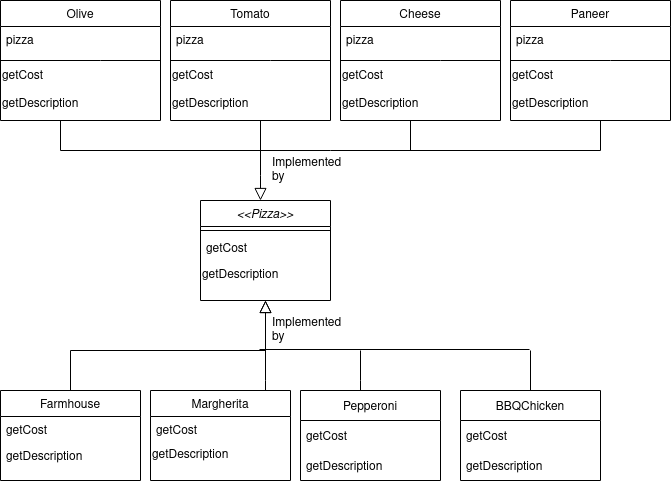

The diagram above was exported from draw.io. Its source (the exported page's mxGraphModel, read from the mxfile embedded in the PNG):
<mxGraphModel dx="796" dy="1650" grid="1" gridSize="10" guides="1" tooltips="1" connect="1" arrows="1" fold="1" page="1" pageScale="1" pageWidth="827" pageHeight="1169" math="0" shadow="0">
  <root>
    <mxCell id="WIyWlLk6GJQsqaUBKTNV-0" />
    <mxCell id="WIyWlLk6GJQsqaUBKTNV-1" parent="WIyWlLk6GJQsqaUBKTNV-0" />
    <mxCell id="zkfFHV4jXpPFQw0GAbJ--0" value="&lt;&lt;Pizza&gt;&gt;" style="swimlane;fontStyle=2;align=center;verticalAlign=top;childLayout=stackLayout;horizontal=1;startSize=26;horizontalStack=0;resizeParent=1;resizeLast=0;collapsible=1;marginBottom=0;rounded=0;shadow=0;strokeWidth=1;" parent="WIyWlLk6GJQsqaUBKTNV-1" vertex="1">
      <mxGeometry x="220" y="120" width="130" height="100" as="geometry">
        <mxRectangle x="230" y="140" width="160" height="26" as="alternateBounds" />
      </mxGeometry>
    </mxCell>
    <mxCell id="zkfFHV4jXpPFQw0GAbJ--4" value="" style="line;html=1;strokeWidth=1;align=left;verticalAlign=middle;spacingTop=-1;spacingLeft=3;spacingRight=3;rotatable=0;labelPosition=right;points=[];portConstraint=eastwest;" parent="zkfFHV4jXpPFQw0GAbJ--0" vertex="1">
      <mxGeometry y="26" width="130" height="8" as="geometry" />
    </mxCell>
    <mxCell id="zkfFHV4jXpPFQw0GAbJ--5" value="getCost&#10;" style="text;align=left;verticalAlign=top;spacingLeft=4;spacingRight=4;overflow=hidden;rotatable=0;points=[[0,0.5],[1,0.5]];portConstraint=eastwest;" parent="zkfFHV4jXpPFQw0GAbJ--0" vertex="1">
      <mxGeometry y="34" width="130" height="26" as="geometry" />
    </mxCell>
    <mxCell id="rQr6Flb93rZFpenOOep7-0" value="&lt;div align=&quot;left&quot;&gt;getDescription&lt;/div&gt;" style="text;html=1;strokeColor=none;fillColor=none;align=left;verticalAlign=middle;whiteSpace=wrap;rounded=0;" vertex="1" parent="zkfFHV4jXpPFQw0GAbJ--0">
      <mxGeometry y="60" width="130" height="30" as="geometry" />
    </mxCell>
    <mxCell id="zkfFHV4jXpPFQw0GAbJ--6" value="Farmhouse" style="swimlane;fontStyle=0;align=center;verticalAlign=top;childLayout=stackLayout;horizontal=1;startSize=26;horizontalStack=0;resizeParent=1;resizeLast=0;collapsible=1;marginBottom=0;rounded=0;shadow=0;strokeWidth=1;" parent="WIyWlLk6GJQsqaUBKTNV-1" vertex="1">
      <mxGeometry x="20" y="310" width="140" height="90" as="geometry">
        <mxRectangle x="130" y="380" width="160" height="26" as="alternateBounds" />
      </mxGeometry>
    </mxCell>
    <mxCell id="zkfFHV4jXpPFQw0GAbJ--7" value="getCost" style="text;align=left;verticalAlign=top;spacingLeft=4;spacingRight=4;overflow=hidden;rotatable=0;points=[[0,0.5],[1,0.5]];portConstraint=eastwest;" parent="zkfFHV4jXpPFQw0GAbJ--6" vertex="1">
      <mxGeometry y="26" width="140" height="26" as="geometry" />
    </mxCell>
    <mxCell id="zkfFHV4jXpPFQw0GAbJ--8" value="getDescription" style="text;align=left;verticalAlign=top;spacingLeft=4;spacingRight=4;overflow=hidden;rotatable=0;points=[[0,0.5],[1,0.5]];portConstraint=eastwest;rounded=0;shadow=0;html=0;" parent="zkfFHV4jXpPFQw0GAbJ--6" vertex="1">
      <mxGeometry y="52" width="140" height="26" as="geometry" />
    </mxCell>
    <mxCell id="zkfFHV4jXpPFQw0GAbJ--12" value="" style="endArrow=block;endSize=10;endFill=0;shadow=0;strokeWidth=1;rounded=0;edgeStyle=elbowEdgeStyle;elbow=vertical;exitX=0.5;exitY=0;exitDx=0;exitDy=0;" parent="WIyWlLk6GJQsqaUBKTNV-1" source="zkfFHV4jXpPFQw0GAbJ--6" target="zkfFHV4jXpPFQw0GAbJ--0" edge="1">
      <mxGeometry width="160" relative="1" as="geometry">
        <mxPoint x="90" y="300" as="sourcePoint" />
        <mxPoint x="200" y="203" as="targetPoint" />
        <Array as="points">
          <mxPoint x="140" y="270" />
        </Array>
      </mxGeometry>
    </mxCell>
    <mxCell id="zkfFHV4jXpPFQw0GAbJ--13" value="Margherita" style="swimlane;fontStyle=0;align=center;verticalAlign=top;childLayout=stackLayout;horizontal=1;startSize=26;horizontalStack=0;resizeParent=1;resizeLast=0;collapsible=1;marginBottom=0;rounded=0;shadow=0;strokeWidth=1;" parent="WIyWlLk6GJQsqaUBKTNV-1" vertex="1">
      <mxGeometry x="170" y="310" width="140" height="90" as="geometry">
        <mxRectangle x="340" y="380" width="170" height="26" as="alternateBounds" />
      </mxGeometry>
    </mxCell>
    <mxCell id="zkfFHV4jXpPFQw0GAbJ--14" value="getCost" style="text;align=left;verticalAlign=top;spacingLeft=4;spacingRight=4;overflow=hidden;rotatable=0;points=[[0,0.5],[1,0.5]];portConstraint=eastwest;" parent="zkfFHV4jXpPFQw0GAbJ--13" vertex="1">
      <mxGeometry y="26" width="140" height="24" as="geometry" />
    </mxCell>
    <mxCell id="rQr6Flb93rZFpenOOep7-1" value="&lt;div align=&quot;left&quot;&gt;getDescription&lt;/div&gt;" style="text;html=1;strokeColor=none;fillColor=none;align=left;verticalAlign=middle;whiteSpace=wrap;rounded=0;" vertex="1" parent="zkfFHV4jXpPFQw0GAbJ--13">
      <mxGeometry y="50" width="140" height="30" as="geometry" />
    </mxCell>
    <mxCell id="zkfFHV4jXpPFQw0GAbJ--16" value="" style="endArrow=block;endSize=10;endFill=0;shadow=0;strokeWidth=1;rounded=0;edgeStyle=elbowEdgeStyle;elbow=vertical;" parent="WIyWlLk6GJQsqaUBKTNV-1" source="zkfFHV4jXpPFQw0GAbJ--13" target="zkfFHV4jXpPFQw0GAbJ--0" edge="1">
      <mxGeometry width="160" relative="1" as="geometry">
        <mxPoint x="210" y="373" as="sourcePoint" />
        <mxPoint x="310" y="271" as="targetPoint" />
        <Array as="points">
          <mxPoint x="285" y="300" />
        </Array>
      </mxGeometry>
    </mxCell>
    <mxCell id="zkfFHV4jXpPFQw0GAbJ--17" value="Olive" style="swimlane;fontStyle=0;align=center;verticalAlign=top;childLayout=stackLayout;horizontal=1;startSize=26;horizontalStack=0;resizeParent=1;resizeLast=0;collapsible=1;marginBottom=0;rounded=0;shadow=0;strokeWidth=1;" parent="WIyWlLk6GJQsqaUBKTNV-1" vertex="1">
      <mxGeometry x="20" y="-80" width="160" height="120" as="geometry">
        <mxRectangle x="550" y="140" width="160" height="26" as="alternateBounds" />
      </mxGeometry>
    </mxCell>
    <mxCell id="rQr6Flb93rZFpenOOep7-16" value="" style="endArrow=none;html=1;rounded=0;" edge="1" parent="zkfFHV4jXpPFQw0GAbJ--17">
      <mxGeometry width="50" height="50" relative="1" as="geometry">
        <mxPoint y="60" as="sourcePoint" />
        <mxPoint x="160" y="60" as="targetPoint" />
        <Array as="points">
          <mxPoint x="100" y="60" />
        </Array>
      </mxGeometry>
    </mxCell>
    <mxCell id="zkfFHV4jXpPFQw0GAbJ--20" value="pizza" style="text;align=left;verticalAlign=top;spacingLeft=4;spacingRight=4;overflow=hidden;rotatable=0;points=[[0,0.5],[1,0.5]];portConstraint=eastwest;rounded=0;shadow=0;html=0;" parent="zkfFHV4jXpPFQw0GAbJ--17" vertex="1">
      <mxGeometry y="26" width="160" height="34" as="geometry" />
    </mxCell>
    <mxCell id="rQr6Flb93rZFpenOOep7-17" value="&lt;div&gt;getCost&lt;/div&gt;&lt;div&gt;&lt;br&gt;&lt;/div&gt;&lt;div&gt;getDescription&lt;br&gt;&lt;/div&gt;" style="text;html=1;strokeColor=none;fillColor=none;align=left;verticalAlign=middle;whiteSpace=wrap;rounded=0;" vertex="1" parent="zkfFHV4jXpPFQw0GAbJ--17">
      <mxGeometry y="60" width="160" height="60" as="geometry" />
    </mxCell>
    <mxCell id="rQr6Flb93rZFpenOOep7-2" value="Pepperoni" style="swimlane;fontStyle=0;childLayout=stackLayout;horizontal=1;startSize=30;horizontalStack=0;resizeParent=1;resizeParentMax=0;resizeLast=0;collapsible=1;marginBottom=0;" vertex="1" parent="WIyWlLk6GJQsqaUBKTNV-1">
      <mxGeometry x="320" y="310" width="140" height="90" as="geometry" />
    </mxCell>
    <mxCell id="rQr6Flb93rZFpenOOep7-3" value="getCost" style="text;strokeColor=none;fillColor=none;align=left;verticalAlign=middle;spacingLeft=4;spacingRight=4;overflow=hidden;points=[[0,0.5],[1,0.5]];portConstraint=eastwest;rotatable=0;" vertex="1" parent="rQr6Flb93rZFpenOOep7-2">
      <mxGeometry y="30" width="140" height="30" as="geometry" />
    </mxCell>
    <mxCell id="rQr6Flb93rZFpenOOep7-4" value="getDescription" style="text;strokeColor=none;fillColor=none;align=left;verticalAlign=middle;spacingLeft=4;spacingRight=4;overflow=hidden;points=[[0,0.5],[1,0.5]];portConstraint=eastwest;rotatable=0;" vertex="1" parent="rQr6Flb93rZFpenOOep7-2">
      <mxGeometry y="60" width="140" height="30" as="geometry" />
    </mxCell>
    <mxCell id="rQr6Flb93rZFpenOOep7-7" value="" style="endArrow=none;html=1;rounded=0;" edge="1" parent="WIyWlLk6GJQsqaUBKTNV-1">
      <mxGeometry width="50" height="50" relative="1" as="geometry">
        <mxPoint x="380" y="310" as="sourcePoint" />
        <mxPoint x="380" y="270" as="targetPoint" />
        <Array as="points">
          <mxPoint x="380" y="310" />
          <mxPoint x="380" y="300" />
        </Array>
      </mxGeometry>
    </mxCell>
    <mxCell id="rQr6Flb93rZFpenOOep7-9" value="" style="endArrow=none;html=1;rounded=0;" edge="1" parent="WIyWlLk6GJQsqaUBKTNV-1">
      <mxGeometry width="50" height="50" relative="1" as="geometry">
        <mxPoint x="279" y="269" as="sourcePoint" />
        <mxPoint x="549" y="269" as="targetPoint" />
      </mxGeometry>
    </mxCell>
    <mxCell id="rQr6Flb93rZFpenOOep7-10" value="" style="endArrow=none;html=1;rounded=0;exitX=0.5;exitY=0;exitDx=0;exitDy=0;" edge="1" parent="WIyWlLk6GJQsqaUBKTNV-1" source="rQr6Flb93rZFpenOOep7-11">
      <mxGeometry width="50" height="50" relative="1" as="geometry">
        <mxPoint x="549.5" y="330" as="sourcePoint" />
        <mxPoint x="550" y="270" as="targetPoint" />
      </mxGeometry>
    </mxCell>
    <mxCell id="rQr6Flb93rZFpenOOep7-11" value="BBQChicken" style="swimlane;fontStyle=0;childLayout=stackLayout;horizontal=1;startSize=30;horizontalStack=0;resizeParent=1;resizeParentMax=0;resizeLast=0;collapsible=1;marginBottom=0;" vertex="1" parent="WIyWlLk6GJQsqaUBKTNV-1">
      <mxGeometry x="480" y="310" width="140" height="90" as="geometry" />
    </mxCell>
    <mxCell id="rQr6Flb93rZFpenOOep7-13" value="getCost" style="text;strokeColor=none;fillColor=none;align=left;verticalAlign=middle;spacingLeft=4;spacingRight=4;overflow=hidden;points=[[0,0.5],[1,0.5]];portConstraint=eastwest;rotatable=0;" vertex="1" parent="rQr6Flb93rZFpenOOep7-11">
      <mxGeometry y="30" width="140" height="30" as="geometry" />
    </mxCell>
    <mxCell id="rQr6Flb93rZFpenOOep7-14" value="getDescription" style="text;strokeColor=none;fillColor=none;align=left;verticalAlign=middle;spacingLeft=4;spacingRight=4;overflow=hidden;points=[[0,0.5],[1,0.5]];portConstraint=eastwest;rotatable=0;" vertex="1" parent="rQr6Flb93rZFpenOOep7-11">
      <mxGeometry y="60" width="140" height="30" as="geometry" />
    </mxCell>
    <mxCell id="rQr6Flb93rZFpenOOep7-15" value="Implemented by" style="text;html=1;strokeColor=none;fillColor=none;align=left;verticalAlign=middle;whiteSpace=wrap;rounded=0;" vertex="1" parent="WIyWlLk6GJQsqaUBKTNV-1">
      <mxGeometry x="290" y="230" width="60" height="40" as="geometry" />
    </mxCell>
    <mxCell id="rQr6Flb93rZFpenOOep7-18" value="Tomato" style="swimlane;fontStyle=0;align=center;verticalAlign=top;childLayout=stackLayout;horizontal=1;startSize=26;horizontalStack=0;resizeParent=1;resizeLast=0;collapsible=1;marginBottom=0;rounded=0;shadow=0;strokeWidth=1;" vertex="1" parent="WIyWlLk6GJQsqaUBKTNV-1">
      <mxGeometry x="190" y="-80" width="160" height="120" as="geometry">
        <mxRectangle x="550" y="140" width="160" height="26" as="alternateBounds" />
      </mxGeometry>
    </mxCell>
    <mxCell id="rQr6Flb93rZFpenOOep7-19" value="" style="endArrow=none;html=1;rounded=0;" edge="1" parent="rQr6Flb93rZFpenOOep7-18">
      <mxGeometry width="50" height="50" relative="1" as="geometry">
        <mxPoint y="60" as="sourcePoint" />
        <mxPoint x="160" y="60" as="targetPoint" />
        <Array as="points">
          <mxPoint x="100" y="60" />
        </Array>
      </mxGeometry>
    </mxCell>
    <mxCell id="rQr6Flb93rZFpenOOep7-20" value="pizza" style="text;align=left;verticalAlign=top;spacingLeft=4;spacingRight=4;overflow=hidden;rotatable=0;points=[[0,0.5],[1,0.5]];portConstraint=eastwest;rounded=0;shadow=0;html=0;" vertex="1" parent="rQr6Flb93rZFpenOOep7-18">
      <mxGeometry y="26" width="160" height="34" as="geometry" />
    </mxCell>
    <mxCell id="rQr6Flb93rZFpenOOep7-21" value="&lt;div&gt;getCost&lt;/div&gt;&lt;div&gt;&lt;br&gt;&lt;/div&gt;&lt;div&gt;getDescription&lt;br&gt;&lt;/div&gt;" style="text;html=1;strokeColor=none;fillColor=none;align=left;verticalAlign=middle;whiteSpace=wrap;rounded=0;" vertex="1" parent="rQr6Flb93rZFpenOOep7-18">
      <mxGeometry y="60" width="160" height="60" as="geometry" />
    </mxCell>
    <mxCell id="rQr6Flb93rZFpenOOep7-22" value="Cheese" style="swimlane;fontStyle=0;align=center;verticalAlign=top;childLayout=stackLayout;horizontal=1;startSize=26;horizontalStack=0;resizeParent=1;resizeLast=0;collapsible=1;marginBottom=0;rounded=0;shadow=0;strokeWidth=1;" vertex="1" parent="WIyWlLk6GJQsqaUBKTNV-1">
      <mxGeometry x="360" y="-80" width="160" height="120" as="geometry">
        <mxRectangle x="550" y="140" width="160" height="26" as="alternateBounds" />
      </mxGeometry>
    </mxCell>
    <mxCell id="rQr6Flb93rZFpenOOep7-23" value="" style="endArrow=none;html=1;rounded=0;" edge="1" parent="rQr6Flb93rZFpenOOep7-22">
      <mxGeometry width="50" height="50" relative="1" as="geometry">
        <mxPoint y="60" as="sourcePoint" />
        <mxPoint x="160" y="60" as="targetPoint" />
        <Array as="points">
          <mxPoint x="100" y="60" />
        </Array>
      </mxGeometry>
    </mxCell>
    <mxCell id="rQr6Flb93rZFpenOOep7-24" value="pizza" style="text;align=left;verticalAlign=top;spacingLeft=4;spacingRight=4;overflow=hidden;rotatable=0;points=[[0,0.5],[1,0.5]];portConstraint=eastwest;rounded=0;shadow=0;html=0;" vertex="1" parent="rQr6Flb93rZFpenOOep7-22">
      <mxGeometry y="26" width="160" height="34" as="geometry" />
    </mxCell>
    <mxCell id="rQr6Flb93rZFpenOOep7-25" value="&lt;div&gt;getCost&lt;/div&gt;&lt;div&gt;&lt;br&gt;&lt;/div&gt;&lt;div&gt;getDescription&lt;br&gt;&lt;/div&gt;" style="text;html=1;strokeColor=none;fillColor=none;align=left;verticalAlign=middle;whiteSpace=wrap;rounded=0;" vertex="1" parent="rQr6Flb93rZFpenOOep7-22">
      <mxGeometry y="60" width="160" height="60" as="geometry" />
    </mxCell>
    <mxCell id="rQr6Flb93rZFpenOOep7-26" value="Paneer" style="swimlane;fontStyle=0;align=center;verticalAlign=top;childLayout=stackLayout;horizontal=1;startSize=26;horizontalStack=0;resizeParent=1;resizeLast=0;collapsible=1;marginBottom=0;rounded=0;shadow=0;strokeWidth=1;" vertex="1" parent="WIyWlLk6GJQsqaUBKTNV-1">
      <mxGeometry x="530" y="-80" width="160" height="120" as="geometry">
        <mxRectangle x="550" y="140" width="160" height="26" as="alternateBounds" />
      </mxGeometry>
    </mxCell>
    <mxCell id="rQr6Flb93rZFpenOOep7-27" value="" style="endArrow=none;html=1;rounded=0;" edge="1" parent="rQr6Flb93rZFpenOOep7-26">
      <mxGeometry width="50" height="50" relative="1" as="geometry">
        <mxPoint y="60" as="sourcePoint" />
        <mxPoint x="160" y="60" as="targetPoint" />
        <Array as="points">
          <mxPoint x="100" y="60" />
        </Array>
      </mxGeometry>
    </mxCell>
    <mxCell id="rQr6Flb93rZFpenOOep7-28" value="pizza" style="text;align=left;verticalAlign=top;spacingLeft=4;spacingRight=4;overflow=hidden;rotatable=0;points=[[0,0.5],[1,0.5]];portConstraint=eastwest;rounded=0;shadow=0;html=0;" vertex="1" parent="rQr6Flb93rZFpenOOep7-26">
      <mxGeometry y="26" width="160" height="34" as="geometry" />
    </mxCell>
    <mxCell id="rQr6Flb93rZFpenOOep7-29" value="&lt;div&gt;getCost&lt;/div&gt;&lt;div&gt;&lt;br&gt;&lt;/div&gt;&lt;div&gt;getDescription&lt;br&gt;&lt;/div&gt;" style="text;html=1;strokeColor=none;fillColor=none;align=left;verticalAlign=middle;whiteSpace=wrap;rounded=0;" vertex="1" parent="rQr6Flb93rZFpenOOep7-26">
      <mxGeometry y="60" width="160" height="60" as="geometry" />
    </mxCell>
    <mxCell id="rQr6Flb93rZFpenOOep7-30" value="" style="endArrow=block;endSize=10;endFill=0;shadow=0;strokeWidth=1;rounded=0;edgeStyle=elbowEdgeStyle;elbow=vertical;" edge="1" parent="WIyWlLk6GJQsqaUBKTNV-1">
      <mxGeometry width="160" relative="1" as="geometry">
        <mxPoint x="280" y="40" as="sourcePoint" />
        <mxPoint x="280" y="120" as="targetPoint" />
        <Array as="points">
          <mxPoint x="250" y="95" />
        </Array>
      </mxGeometry>
    </mxCell>
    <mxCell id="rQr6Flb93rZFpenOOep7-31" value="" style="endArrow=none;html=1;rounded=0;" edge="1" parent="WIyWlLk6GJQsqaUBKTNV-1">
      <mxGeometry width="50" height="50" relative="1" as="geometry">
        <mxPoint x="80" y="70" as="sourcePoint" />
        <mxPoint x="620" y="70" as="targetPoint" />
      </mxGeometry>
    </mxCell>
    <mxCell id="rQr6Flb93rZFpenOOep7-32" value="" style="endArrow=none;html=1;rounded=0;" edge="1" parent="WIyWlLk6GJQsqaUBKTNV-1">
      <mxGeometry width="50" height="50" relative="1" as="geometry">
        <mxPoint x="80" y="70" as="sourcePoint" />
        <mxPoint x="80" y="40" as="targetPoint" />
      </mxGeometry>
    </mxCell>
    <mxCell id="rQr6Flb93rZFpenOOep7-33" value="" style="endArrow=none;html=1;rounded=0;" edge="1" parent="WIyWlLk6GJQsqaUBKTNV-1">
      <mxGeometry width="50" height="50" relative="1" as="geometry">
        <mxPoint x="430" y="70" as="sourcePoint" />
        <mxPoint x="430" y="40" as="targetPoint" />
      </mxGeometry>
    </mxCell>
    <mxCell id="rQr6Flb93rZFpenOOep7-34" value="" style="endArrow=none;html=1;rounded=0;" edge="1" parent="WIyWlLk6GJQsqaUBKTNV-1">
      <mxGeometry width="50" height="50" relative="1" as="geometry">
        <mxPoint x="620" y="70" as="sourcePoint" />
        <mxPoint x="620" y="40" as="targetPoint" />
      </mxGeometry>
    </mxCell>
    <mxCell id="rQr6Flb93rZFpenOOep7-35" value="Implemented by" style="text;html=1;strokeColor=none;fillColor=none;align=left;verticalAlign=middle;whiteSpace=wrap;rounded=0;" vertex="1" parent="WIyWlLk6GJQsqaUBKTNV-1">
      <mxGeometry x="290" y="70" width="60" height="40" as="geometry" />
    </mxCell>
  </root>
</mxGraphModel>